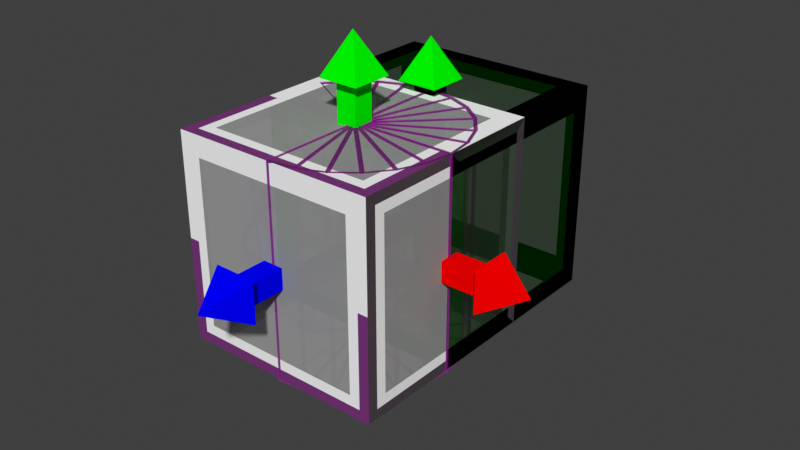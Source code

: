 # Source: shaders.blend  (saved by Blender 2.82.7; exported with 4.5.12 LTS)
import bpy
from mathutils import Matrix  # noqa: F401  (used for matrix-valued properties, if any)

bpy.ops.wm.read_factory_settings(use_empty=True)
scene = bpy.context.scene
scene.name = 'Scene'

# ---- collections
col_collection = bpy.data.collections.new('Collection'); scene.collection.children.link(col_collection)

# ---- materials (node trees are filled in below, after node groups)
mat_exit_solid = bpy.data.materials.new('Exit Solid')
mat_exit_solid.use_transparent_shadow = False
mat_exit_translucent = bpy.data.materials.new('Exit Translucent')
mat_exit_translucent.surface_render_method = 'BLENDED'
mat_exit_translucent.blend_method = 'BLEND'
mat_exit_translucent.use_transparent_shadow = False
mat_entrance_solid = bpy.data.materials.new('Entrance Solid')
mat_entrance_solid.use_transparent_shadow = False
mat_entrance_translucent = bpy.data.materials.new('Entrance Translucent')
mat_entrance_translucent.surface_render_method = 'BLENDED'
mat_entrance_translucent.blend_method = 'BLEND'
mat_entrance_translucent.use_transparent_shadow = False
mat_volume_translucent = bpy.data.materials.new('Volume Translucent')
mat_volume_translucent.surface_render_method = 'BLENDED'
mat_volume_translucent.blend_method = 'BLEND'
mat_volume_translucent.use_transparent_shadow = False
mat_actor_solid = bpy.data.materials.new('Actor Solid')
mat_actor_solid.use_transparent_shadow = False
mat_actor_translucent = bpy.data.materials.new('Actor Translucent')
mat_actor_translucent.surface_render_method = 'BLENDED'
mat_actor_translucent.blend_method = 'BLEND'
mat_actor_translucent.use_transparent_shadow = False
mat_actor_x = bpy.data.materials.new('Actor X')
mat_actor_x.use_transparent_shadow = False
mat_actor_y = bpy.data.materials.new('Actor Y')
mat_actor_y.use_transparent_shadow = False
mat_actor_z = bpy.data.materials.new('Actor Z')
mat_actor_z.use_transparent_shadow = False

# ---- material node trees
mat_exit_solid.use_nodes = True; mat_exit_solid.node_tree.nodes.clear()
_N = mat_exit_solid.node_tree.nodes; _L = mat_exit_solid.node_tree.links
n0 = _N.new('ShaderNodeOutputMaterial'); n0.name = 'Material Output'; n0.location = (439, 300)
n1 = _N.new('ShaderNodeBsdfPrincipled'); n1.name = 'Principled BSDF'; n1.location = (149, 300)
n1.distribution = 'GGX'
n1.subsurface_method = 'BURLEY'
n1.inputs[0].default_value = (1.0, 0.0, 0.0, 1.0)
n1.inputs[3].default_value = 1.45
n1.inputs[13].default_value = 0.0
n1.inputs[27].default_value = (0.0, 0.0, 0.0, 1.0)
n1.inputs[28].default_value = 1.0
_L.new(n1.outputs[0], n0.inputs[0])
n0.is_active_output = True
mat_exit_translucent.use_nodes = True; mat_exit_translucent.node_tree.nodes.clear()
_N = mat_exit_translucent.node_tree.nodes; _L = mat_exit_translucent.node_tree.links
n0 = _N.new('ShaderNodeOutputMaterial'); n0.name = 'Material Output'; n0.location = (439, 300)
n1 = _N.new('ShaderNodeBsdfPrincipled'); n1.name = 'Principled BSDF'; n1.location = (149, 300)
n1.distribution = 'GGX'
n1.subsurface_method = 'BURLEY'
n1.inputs[0].default_value = (0.2159, 0.0, 0.0, 1.0)
n1.inputs[3].default_value = 1.45
n1.inputs[4].default_value = 0.3
n1.inputs[13].default_value = 0.0
n1.inputs[27].default_value = (0.0, 0.0, 0.0, 1.0)
n1.inputs[28].default_value = 1.0
_L.new(n1.outputs[0], n0.inputs[0])
n0.is_active_output = True
mat_entrance_solid.use_nodes = True; mat_entrance_solid.node_tree.nodes.clear()
_N = mat_entrance_solid.node_tree.nodes; _L = mat_entrance_solid.node_tree.links
n0 = _N.new('ShaderNodeOutputMaterial'); n0.name = 'Material Output'; n0.location = (439, 300)
n1 = _N.new('ShaderNodeBsdfPrincipled'); n1.name = 'Principled BSDF'; n1.location = (149, 300)
n1.distribution = 'GGX'
n1.subsurface_method = 'BURLEY'
n1.inputs[0].default_value = (0.0, 1.0, 0.0, 1.0)
n1.inputs[3].default_value = 1.45
n1.inputs[13].default_value = 0.0
n1.inputs[27].default_value = (0.0, 0.0, 0.0, 1.0)
n1.inputs[28].default_value = 1.0
_L.new(n1.outputs[0], n0.inputs[0])
n0.is_active_output = True
mat_entrance_translucent.use_nodes = True; mat_entrance_translucent.node_tree.nodes.clear()
_N = mat_entrance_translucent.node_tree.nodes; _L = mat_entrance_translucent.node_tree.links
n0 = _N.new('ShaderNodeOutputMaterial'); n0.name = 'Material Output'; n0.location = (439, 300)
n1 = _N.new('ShaderNodeBsdfPrincipled'); n1.name = 'Principled BSDF'; n1.location = (149, 300)
n1.distribution = 'GGX'
n1.subsurface_method = 'BURLEY'
n1.inputs[0].default_value = (0.0, 1.0, 0.0, 1.0)
n1.inputs[3].default_value = 1.45
n1.inputs[4].default_value = 0.3
n1.inputs[13].default_value = 0.0
n1.inputs[27].default_value = (0.0, 0.0, 0.0, 1.0)
n1.inputs[28].default_value = 1.0
_L.new(n1.outputs[0], n0.inputs[0])
n0.is_active_output = True
mat_volume_translucent.use_nodes = True; mat_volume_translucent.node_tree.nodes.clear()
_N = mat_volume_translucent.node_tree.nodes; _L = mat_volume_translucent.node_tree.links
n0 = _N.new('ShaderNodeOutputMaterial'); n0.name = 'Material Output'; n0.location = (439, 300)
n1 = _N.new('ShaderNodeBsdfPrincipled'); n1.name = 'Principled BSDF'; n1.location = (149, 300)
n1.distribution = 'GGX'
n1.subsurface_method = 'BURLEY'
n1.inputs[0].default_value = (0.5271, 0.0, 0.5271, 1.0)
n1.inputs[3].default_value = 1.45
n1.inputs[4].default_value = 0.3
n1.inputs[13].default_value = 0.0
n1.inputs[27].default_value = (0.0, 0.0, 0.0, 1.0)
n1.inputs[28].default_value = 1.0
_L.new(n1.outputs[0], n0.inputs[0])
n0.is_active_output = True
mat_actor_solid.use_nodes = True; mat_actor_solid.node_tree.nodes.clear()
_N = mat_actor_solid.node_tree.nodes; _L = mat_actor_solid.node_tree.links
n0 = _N.new('ShaderNodeOutputMaterial'); n0.name = 'Material Output'; n0.location = (439, 300)
n1 = _N.new('ShaderNodeBsdfPrincipled'); n1.name = 'Principled BSDF'; n1.location = (149, 300)
n1.distribution = 'GGX'
n1.subsurface_method = 'BURLEY'
n1.inputs[0].default_value = (1.0, 1.0, 1.0, 1.0)
n1.inputs[3].default_value = 1.45
n1.inputs[13].default_value = 0.0
n1.inputs[27].default_value = (0.0, 0.0, 0.0, 1.0)
n1.inputs[28].default_value = 1.0
_L.new(n1.outputs[0], n0.inputs[0])
n0.is_active_output = True
mat_actor_translucent.use_nodes = True; mat_actor_translucent.node_tree.nodes.clear()
_N = mat_actor_translucent.node_tree.nodes; _L = mat_actor_translucent.node_tree.links
n0 = _N.new('ShaderNodeOutputMaterial'); n0.name = 'Material Output'; n0.location = (439, 300)
n1 = _N.new('ShaderNodeBsdfPrincipled'); n1.name = 'Principled BSDF'; n1.location = (149, 300)
n1.distribution = 'GGX'
n1.subsurface_method = 'BURLEY'
n1.inputs[0].default_value = (1.0, 1.0, 1.0, 1.0)
n1.inputs[3].default_value = 1.45
n1.inputs[4].default_value = 0.3
n1.inputs[13].default_value = 0.0
n1.inputs[27].default_value = (0.0, 0.0, 0.0, 1.0)
n1.inputs[28].default_value = 1.0
_L.new(n1.outputs[0], n0.inputs[0])
n0.is_active_output = True
mat_actor_x.use_nodes = True; mat_actor_x.node_tree.nodes.clear()
_N = mat_actor_x.node_tree.nodes; _L = mat_actor_x.node_tree.links
n0 = _N.new('ShaderNodeOutputMaterial'); n0.name = 'Material Output'; n0.location = (439, 300)
n1 = _N.new('ShaderNodeBsdfPrincipled'); n1.name = 'Principled BSDF'; n1.location = (149, 300)
n1.distribution = 'GGX'
n1.subsurface_method = 'BURLEY'
n1.inputs[0].default_value = (1.0, 0.0, 0.0, 1.0)
n1.inputs[3].default_value = 1.45
n1.inputs[13].default_value = 0.0
n1.inputs[27].default_value = (0.0, 0.0, 0.0, 1.0)
n1.inputs[28].default_value = 1.0
_L.new(n1.outputs[0], n0.inputs[0])
n0.is_active_output = True
mat_actor_y.use_nodes = True; mat_actor_y.node_tree.nodes.clear()
_N = mat_actor_y.node_tree.nodes; _L = mat_actor_y.node_tree.links
n0 = _N.new('ShaderNodeOutputMaterial'); n0.name = 'Material Output'; n0.location = (439, 300)
n1 = _N.new('ShaderNodeBsdfPrincipled'); n1.name = 'Principled BSDF'; n1.location = (149, 300)
n1.distribution = 'GGX'
n1.subsurface_method = 'BURLEY'
n1.inputs[0].default_value = (0.0, 1.0, 0.0, 1.0)
n1.inputs[3].default_value = 1.45
n1.inputs[13].default_value = 0.0
n1.inputs[27].default_value = (0.0, 0.0, 0.0, 1.0)
n1.inputs[28].default_value = 1.0
_L.new(n1.outputs[0], n0.inputs[0])
n0.is_active_output = True
mat_actor_z.use_nodes = True; mat_actor_z.node_tree.nodes.clear()
_N = mat_actor_z.node_tree.nodes; _L = mat_actor_z.node_tree.links
n0 = _N.new('ShaderNodeOutputMaterial'); n0.name = 'Material Output'; n0.location = (439, 300)
n1 = _N.new('ShaderNodeBsdfPrincipled'); n1.name = 'Principled BSDF'; n1.location = (149, 300)
n1.distribution = 'GGX'
n1.subsurface_method = 'BURLEY'
n1.inputs[0].default_value = (0.0, 0.0, 1.0, 1.0)
n1.inputs[3].default_value = 1.45
n1.inputs[13].default_value = 0.0
n1.inputs[27].default_value = (0.0, 0.0, 0.0, 1.0)
n1.inputs[28].default_value = 1.0
_L.new(n1.outputs[0], n0.inputs[0])
n0.is_active_output = True

# ---- world
world_world = bpy.data.worlds.new('World'); scene.world = world_world
world_world.use_nodes = True; world_world.node_tree.nodes.clear()
_N = world_world.node_tree.nodes; _L = world_world.node_tree.links
n0 = _N.new('ShaderNodeOutputWorld'); n0.name = 'World Output'; n0.location = (300, 300)
n1 = _N.new('ShaderNodeBackground'); n1.name = 'Background'; n1.location = (10, 300)
n1.inputs[0].default_value = (0.05088, 0.05088, 0.05088, 1.0)
_L.new(n1.outputs[0], n0.inputs[0])
n0.is_active_output = True
world_world.color = (0.05088, 0.05088, 0.05088)
world_world.use_sun_shadow = False
world_world.sun_shadow_jitter_overblur = 0.0

# ---- meshes
me_exit = bpy.data.meshes.new('Exit')
me_exit.from_pydata([(-0.5, 2.186e-08, 0.5), (-0.5, 1.0, 0.5), (-0.5, -2.186e-08, -0.5), (-0.5, 1.0, -0.5), (0.5, 2.186e-08, 0.5), (0.5, 1.0, 0.5), (0.5, -2.186e-08, -0.5), (0.5, 1.0, -0.5), (-0.05, 0.45, 0.55), (-0.05, 0.55, 0.55), (-0.05, 0.45, -0.55), (-0.05, 0.55, -0.55), (0.05, 0.45, 0.55), (0.05, 0.55, 0.55), (0.05, 0.45, -0.55), (0.05, 0.55, -0.55), (-0.1, 0.4, -0.55), (-0.1, 0.6, -0.55), (0.1, 0.4, -0.55), (0.1, 0.6, -0.55), (0.0, 0.5, -0.75), (-0.5, 0.1, 0.4), (-0.5, 0.9, 0.4), (-0.5, 0.9, -0.4), (-0.5, 0.1, -0.4), (-0.4, 0.1, -0.5), (-0.4, 0.9, -0.5), (0.4, 0.9, -0.5), (0.4, 0.1, -0.5), (0.5, 0.1, -0.4), (0.5, 0.9, -0.4), (0.5, 0.9, 0.4), (0.5, 0.1, 0.4), (0.4, 0.1, 0.5), (0.4, 0.9, 0.5), (-0.4, 0.9, 0.5), (-0.4, 0.1, 0.5), (-0.4, -1.748e-08, -0.4), (0.4, -1.748e-08, -0.4), (0.4, 1.748e-08, 0.4), (-0.4, 1.748e-08, 0.4), (0.4, 1.0, -0.4), (-0.4, 1.0, -0.4), (-0.4, 1.0, 0.4), (0.4, 1.0, 0.4)], [], [(21, 22, 23, 24), (25, 26, 27, 28), (29, 30, 31, 32), (33, 34, 35, 36), (37, 38, 39, 40), (41, 42, 43, 44), (8, 9, 11, 10), (10, 11, 15, 14), (14, 15, 13, 12), (12, 13, 9, 8), (10, 14, 12, 8), (15, 11, 9, 13), (16, 18, 19, 17), (16, 17, 20), (19, 18, 20), (18, 16, 20), (17, 19, 20), (0, 1, 22, 21), (1, 3, 23, 22), (3, 2, 24, 23), (2, 0, 21, 24), (2, 3, 26, 25), (3, 7, 27, 26), (7, 6, 28, 27), (6, 2, 25, 28), (6, 7, 30, 29), (7, 5, 31, 30), (5, 4, 32, 31), (4, 6, 29, 32), (4, 5, 34, 33), (5, 1, 35, 34), (1, 0, 36, 35), (0, 4, 33, 36), (2, 6, 38, 37), (6, 4, 39, 38), (4, 0, 40, 39), (0, 2, 37, 40), (7, 3, 42, 41), (3, 1, 43, 42), (1, 5, 44, 43), (5, 7, 41, 44)])
me_exit.polygons.foreach_set('material_index', [1, 1, 1, 1, 1, 1, 0, 0, 0, 0, 0, 0, 0, 0, 0, 0, 0, 0, 0, 0, 0, 0, 0, 0, 0, 0, 0, 0, 0, 0, 0, 0, 0, 0, 0, 0, 0, 0, 0, 0, 0])
_uv = me_exit.uv_layers.new(name='UVMap')
_uv.uv.foreach_set('vector', [0.1, 0.1, 0.9, 0.1, 0.9, 0.9, 0.1, 0.9, 0.1, 0.1, 0.9, 0.1, 0.9, 0.9, 0.1, 0.9, 0.1, 0.1, 0.9, 0.1, 0.9, 0.9, 0.1, 0.9, 0.1, 0.1, 0.9, 0.1, 0.9, 0.9, 0.1, 0.9, 0.1, 0.1, 0.9, 0.1, 0.9, 0.9, 0.1, 0.9, 0.1, 0.1, 0.9, 0.1, 0.9, 0.9, 0.1, 0.9, 0.0, 0.0, 0.0, 0.0, 0.0, 0.0, 0.0, 0.0, 0.0, 0.0, 0.0, 0.0, 0.0, 0.0, 0.0, 0.0, 0.0, 0.0, 0.0, 0.0, 0.0, 0.0, 0.0, 0.0, 0.0, 0.0, 0.0, 0.0, 0.0, 0.0, 0.0, 0.0, 0.0, 0.0, 0.0, 0.0, 0.0, 0.0, 0.0, 0.0, 0.0, 0.0, 0.0, 0.0, 0.0, 0.0, 0.0, 0.0, 0.0, 0.0, 0.0, 0.0, 0.0, 0.0, 0.0, 0.0, 0.0, 0.0, 0.0, 0.0, 0.0, 0.0, 0.0, 0.0, 0.0, 0.0, 0.0, 0.0, 0.0, 0.0, 0.0, 0.0, 0.0, 0.0, 0.0, 0.0, 0.0, 0.0, 0.0, 0.0, 0.0, 0.0, 1.0, 0.0, 0.9, 0.1, 0.1, 0.1, 1.0, 0.0, 1.0, 1.0, 0.9, 0.9, 0.9, 0.1, 1.0, 1.0, 0.0, 1.0, 0.1, 0.9, 0.9, 0.9, 0.0, 1.0, 0.0, 0.0, 0.1, 0.1, 0.1, 0.9, 0.0, 0.0, 1.0, 0.0, 0.9, 0.1, 0.1, 0.1, 1.0, 0.0, 1.0, 1.0, 0.9, 0.9, 0.9, 0.1, 1.0, 1.0, 0.0, 1.0, 0.1, 0.9, 0.9, 0.9, 0.0, 1.0, 0.0, 0.0, 0.1, 0.1, 0.1, 0.9, 0.0, 0.0, 1.0, 0.0, 0.9, 0.1, 0.1, 0.1, 1.0, 0.0, 1.0, 1.0, 0.9, 0.9, 0.9, 0.1, 1.0, 1.0, 0.0, 1.0, 0.1, 0.9, 0.9, 0.9, 0.0, 1.0, 0.0, 0.0, 0.1, 0.1, 0.1, 0.9, 0.0, 0.0, 1.0, 0.0, 0.9, 0.1, 0.1, 0.1, 1.0, 0.0, 1.0, 1.0, 0.9, 0.9, 0.9, 0.1, 1.0, 1.0, 0.0, 1.0, 0.1, 0.9, 0.9, 0.9, 0.0, 1.0, 0.0, 0.0, 0.1, 0.1, 0.1, 0.9, 0.0, 0.0, 1.0, 0.0, 0.9, 0.1, 0.1, 0.1, 1.0, 0.0, 1.0, 1.0, 0.9, 0.9, 0.9, 0.1, 1.0, 1.0, 0.0, 1.0, 0.1, 0.9, 0.9, 0.9, 0.0, 1.0, 0.0, 0.0, 0.1, 0.1, 0.1, 0.9, 0.0, 0.0, 1.0, 0.0, 0.9, 0.1, 0.1, 0.1, 1.0, 0.0, 1.0, 1.0, 0.9, 0.9, 0.9, 0.1, 1.0, 1.0, 0.0, 1.0, 0.1, 0.9, 0.9, 0.9, 0.0, 1.0, 0.0, 0.0, 0.1, 0.1, 0.1, 0.9])
me_exit.materials.append(mat_exit_solid)
me_exit.materials.append(mat_exit_translucent)
me_exit.use_remesh_fix_poles = True
me_exit.use_remesh_preserve_attributes = False
me_exit.use_mirror_vertex_groups = False
me_exit.update()
me_entrance = bpy.data.meshes.new('Entrance')
me_entrance.from_pydata([(-0.5, 2.186e-08, 0.5), (-0.5, 1.0, 0.5), (-0.5, -2.186e-08, -0.5), (-0.5, 1.0, -0.5), (0.5, 2.186e-08, 0.5), (0.5, 1.0, 0.5), (0.5, -2.186e-08, -0.5), (0.5, 1.0, -0.5), (-0.05, 0.55, -0.55), (-0.05, 0.45, -0.55), (-0.05, 0.55, 0.55), (-0.05, 0.45, 0.55), (0.05, 0.55, -0.55), (0.05, 0.45, -0.55), (0.05, 0.55, 0.55), (0.05, 0.45, 0.55), (-0.1, 0.6, 0.55), (-0.1, 0.4, 0.55), (0.1, 0.6, 0.55), (0.1, 0.4, 0.55), (0.0, 0.5, 0.75), (-0.5, 0.1, 0.4), (-0.5, 0.9, 0.4), (-0.5, 0.9, -0.4), (-0.5, 0.1, -0.4), (-0.4, 0.1, -0.5), (-0.4, 0.9, -0.5), (0.4, 0.9, -0.5), (0.4, 0.1, -0.5), (0.5, 0.1, -0.4), (0.5, 0.9, -0.4), (0.5, 0.9, 0.4), (0.5, 0.1, 0.4), (0.4, 0.1, 0.5), (0.4, 0.9, 0.5), (-0.4, 0.9, 0.5), (-0.4, 0.1, 0.5), (-0.4, -1.748e-08, -0.4), (0.4, -1.748e-08, -0.4), (0.4, 1.748e-08, 0.4), (-0.4, 1.748e-08, 0.4), (0.4, 1.0, -0.4), (-0.4, 1.0, -0.4), (-0.4, 1.0, 0.4), (0.4, 1.0, 0.4)], [], [(21, 22, 23, 24), (25, 26, 27, 28), (29, 30, 31, 32), (33, 34, 35, 36), (37, 38, 39, 40), (41, 42, 43, 44), (8, 9, 11, 10), (10, 11, 15, 14), (14, 15, 13, 12), (12, 13, 9, 8), (10, 14, 12, 8), (15, 11, 9, 13), (16, 18, 19, 17), (16, 17, 20), (19, 18, 20), (18, 16, 20), (17, 19, 20), (0, 1, 22, 21), (1, 3, 23, 22), (3, 2, 24, 23), (2, 0, 21, 24), (2, 3, 26, 25), (3, 7, 27, 26), (7, 6, 28, 27), (6, 2, 25, 28), (6, 7, 30, 29), (7, 5, 31, 30), (5, 4, 32, 31), (4, 6, 29, 32), (4, 5, 34, 33), (5, 1, 35, 34), (1, 0, 36, 35), (0, 4, 33, 36), (2, 6, 38, 37), (6, 4, 39, 38), (4, 0, 40, 39), (0, 2, 37, 40), (7, 3, 42, 41), (3, 1, 43, 42), (1, 5, 44, 43), (5, 7, 41, 44)])
me_entrance.polygons.foreach_set('material_index', [1, 1, 1, 1, 1, 1, 0, 0, 0, 0, 0, 0, 0, 0, 0, 0, 0, 0, 0, 0, 0, 0, 0, 0, 0, 0, 0, 0, 0, 0, 0, 0, 0, 0, 0, 0, 0, 0, 0, 0, 0])
_uv = me_entrance.uv_layers.new(name='UVMap')
_uv.uv.foreach_set('vector', [0.1, 0.1, 0.9, 0.1, 0.9, 0.9, 0.1, 0.9, 0.1, 0.1, 0.9, 0.1, 0.9, 0.9, 0.1, 0.9, 0.1, 0.1, 0.9, 0.1, 0.9, 0.9, 0.1, 0.9, 0.1, 0.1, 0.9, 0.1, 0.9, 0.9, 0.1, 0.9, 0.1, 0.1, 0.9, 0.1, 0.9, 0.9, 0.1, 0.9, 0.1, 0.1, 0.9, 0.1, 0.9, 0.9, 0.1, 0.9, 0.0, 0.0, 0.0, 0.0, 0.0, 0.0, 0.0, 0.0, 0.0, 0.0, 0.0, 0.0, 0.0, 0.0, 0.0, 0.0, 0.0, 0.0, 0.0, 0.0, 0.0, 0.0, 0.0, 0.0, 0.0, 0.0, 0.0, 0.0, 0.0, 0.0, 0.0, 0.0, 0.0, 0.0, 0.0, 0.0, 0.0, 0.0, 0.0, 0.0, 0.0, 0.0, 0.0, 0.0, 0.0, 0.0, 0.0, 0.0, 0.0, 0.0, 0.0, 0.0, 0.0, 0.0, 0.0, 0.0, 0.0, 0.0, 0.0, 0.0, 0.0, 0.0, 0.0, 0.0, 0.0, 0.0, 0.0, 0.0, 0.0, 0.0, 0.0, 0.0, 0.0, 0.0, 0.0, 0.0, 0.0, 0.0, 0.0, 0.0, 0.0, 0.0, 1.0, 0.0, 0.9, 0.1, 0.1, 0.1, 1.0, 0.0, 1.0, 1.0, 0.9, 0.9, 0.9, 0.1, 1.0, 1.0, 0.0, 1.0, 0.1, 0.9, 0.9, 0.9, 0.0, 1.0, 0.0, 0.0, 0.1, 0.1, 0.1, 0.9, 0.0, 0.0, 1.0, 0.0, 0.9, 0.1, 0.1, 0.1, 1.0, 0.0, 1.0, 1.0, 0.9, 0.9, 0.9, 0.1, 1.0, 1.0, 0.0, 1.0, 0.1, 0.9, 0.9, 0.9, 0.0, 1.0, 0.0, 0.0, 0.1, 0.1, 0.1, 0.9, 0.0, 0.0, 1.0, 0.0, 0.9, 0.1, 0.1, 0.1, 1.0, 0.0, 1.0, 1.0, 0.9, 0.9, 0.9, 0.1, 1.0, 1.0, 0.0, 1.0, 0.1, 0.9, 0.9, 0.9, 0.0, 1.0, 0.0, 0.0, 0.1, 0.1, 0.1, 0.9, 0.0, 0.0, 1.0, 0.0, 0.9, 0.1, 0.1, 0.1, 1.0, 0.0, 1.0, 1.0, 0.9, 0.9, 0.9, 0.1, 1.0, 1.0, 0.0, 1.0, 0.1, 0.9, 0.9, 0.9, 0.0, 1.0, 0.0, 0.0, 0.1, 0.1, 0.1, 0.9, 0.0, 0.0, 1.0, 0.0, 0.9, 0.1, 0.1, 0.1, 1.0, 0.0, 1.0, 1.0, 0.9, 0.9, 0.9, 0.1, 1.0, 1.0, 0.0, 1.0, 0.1, 0.9, 0.9, 0.9, 0.0, 1.0, 0.0, 0.0, 0.1, 0.1, 0.1, 0.9, 0.0, 0.0, 1.0, 0.0, 0.9, 0.1, 0.1, 0.1, 1.0, 0.0, 1.0, 1.0, 0.9, 0.9, 0.9, 0.1, 1.0, 1.0, 0.0, 1.0, 0.1, 0.9, 0.9, 0.9, 0.0, 1.0, 0.0, 0.0, 0.1, 0.1, 0.1, 0.9])
me_entrance.materials.append(mat_entrance_solid)
me_entrance.materials.append(mat_entrance_translucent)
me_entrance.use_remesh_fix_poles = True
me_entrance.use_remesh_preserve_attributes = False
me_entrance.use_mirror_vertex_groups = False
me_entrance.update()
me_volume_cuboid = bpy.data.meshes.new('Volume CUBOID')
me_volume_cuboid.from_pydata([(-0.5, -0.5, 0.5), (-0.5, 0.5, 0.5), (-0.5, -0.5, -0.5), (-0.5, 0.5, -0.5), (0.5, -0.5, 0.5), (0.5, 0.5, 0.5), (0.5, -0.5, -0.5), (0.5, 0.5, -0.5), (-0.5, -0.45, 0.45), (-0.5, 0.45, 0.45), (-0.5, 0.45, -0.45), (-0.5, -0.45, -0.45), (-0.45, 0.45, -0.5), (0.45, 0.45, -0.5), (0.45, -0.45, -0.5), (-0.45, -0.45, -0.5), (0.5, 0.45, 0.45), (0.5, -0.45, 0.45), (0.5, -0.45, -0.45), (0.5, 0.45, -0.45), (0.45, -0.5, -0.45), (0.45, -0.5, 0.45), (-0.45, -0.5, 0.45), (-0.45, -0.5, -0.45), (0.45, 0.5, 0.45), (0.45, 0.5, -0.45), (-0.45, 0.5, -0.45), (-0.45, 0.5, 0.45), (-0.45, -0.45, 0.5), (0.45, -0.45, 0.5), (0.45, 0.45, 0.5), (-0.45, 0.45, 0.5)], [], [(0, 1, 9, 8), (1, 3, 10, 9), (3, 2, 11, 10), (2, 0, 8, 11), (3, 7, 13, 12), (7, 6, 14, 13), (6, 2, 15, 14), (2, 3, 12, 15), (5, 4, 17, 16), (4, 6, 18, 17), (6, 7, 19, 18), (7, 5, 16, 19), (6, 4, 21, 20), (4, 0, 22, 21), (0, 2, 23, 22), (2, 6, 20, 23), (5, 7, 25, 24), (7, 3, 26, 25), (3, 1, 27, 26), (1, 5, 24, 27), (0, 4, 29, 28), (4, 5, 30, 29), (5, 1, 31, 30), (1, 0, 28, 31)])
_uv = me_volume_cuboid.uv_layers.new(name='UVMap')
_uv.uv.foreach_set('vector', [0.0, 0.0, 1.0, 0.0, 0.95, 0.05, 0.05, 0.05, 1.0, 0.0, 1.0, 1.0, 0.95, 0.95, 0.95, 0.05, 1.0, 1.0, 0.0, 1.0, 0.05, 0.95, 0.95, 0.95, 0.0, 1.0, 0.0, 0.0, 0.05, 0.05, 0.05, 0.95, 1.0, 0.0, 1.0, 1.0, 0.95, 0.95, 0.95, 0.05, 1.0, 1.0, 0.0, 1.0, 0.05, 0.95, 0.95, 0.95, 0.0, 1.0, 0.0, 0.0, 0.05, 0.05, 0.05, 0.95, 0.0, 0.0, 1.0, 0.0, 0.95, 0.05, 0.05, 0.05, 1.0, 1.0, 0.0, 1.0, 0.05, 0.95, 0.95, 0.95, 0.0, 1.0, 0.0, 0.0, 0.05, 0.05, 0.05, 0.95, 0.0, 0.0, 1.0, 0.0, 0.95, 0.05, 0.05, 0.05, 1.0, 0.0, 1.0, 1.0, 0.95, 0.95, 0.95, 0.05, 1.0, 0.0, 1.0, 1.0, 0.95, 0.95, 0.95, 0.05, 1.0, 1.0, 0.0, 1.0, 0.05, 0.95, 0.95, 0.95, 0.0, 1.0, 0.0, 0.0, 0.05, 0.05, 0.05, 0.95, 0.0, 0.0, 1.0, 0.0, 0.95, 0.05, 0.05, 0.05, 0.0, 1.0, 0.0, 0.0, 0.05, 0.05, 0.05, 0.95, 0.0, 0.0, 1.0, 0.0, 0.95, 0.05, 0.05, 0.05, 1.0, 0.0, 1.0, 1.0, 0.95, 0.95, 0.95, 0.05, 1.0, 1.0, 0.0, 1.0, 0.05, 0.95, 0.95, 0.95, 0.0, 1.0, 0.0, 0.0, 0.05, 0.05, 0.05, 0.95, 0.0, 0.0, 1.0, 0.0, 0.95, 0.05, 0.05, 0.05, 1.0, 0.0, 1.0, 1.0, 0.95, 0.95, 0.95, 0.05, 1.0, 1.0, 0.0, 1.0, 0.05, 0.95, 0.95, 0.95])
me_volume_cuboid.materials.append(mat_volume_translucent)
me_volume_cuboid.use_remesh_fix_poles = True
me_volume_cuboid.use_remesh_preserve_attributes = False
me_volume_cuboid.use_mirror_vertex_groups = False
me_volume_cuboid.update()
me_volume_sphere = bpy.data.meshes.new('Volume SPHERE')
me_volume_sphere.from_pydata([(0.0, 0.0, -0.5), (0.3618, -0.2629, -0.2236), (-0.1382, -0.4253, -0.2236), (-0.4472, 0.0, -0.2236), (-0.1382, 0.4253, -0.2236), (0.3618, 0.2629, -0.2236), (0.1382, -0.4253, 0.2236), (-0.3618, -0.2629, 0.2236), (-0.3618, 0.2629, 0.2236), (0.1382, 0.4253, 0.2236), (0.4472, 0.0, 0.2236), (0.0, 0.0, 0.5), (-0.08123, -0.25, -0.4253), (0.2127, -0.1545, -0.4253), (0.1314, -0.4045, -0.2629), (0.4253, 0.0, -0.2629), (0.2127, 0.1545, -0.4253), (-0.2629, 0.0, -0.4253), (-0.3441, -0.25, -0.2629), (-0.08123, 0.25, -0.4253), (-0.3441, 0.25, -0.2629), (0.1314, 0.4045, -0.2629), (0.4755, -0.1545, 0.0), (0.4755, 0.1545, 0.0), (0.0, -0.5, 0.0), (0.2939, -0.4045, 0.0), (-0.4755, -0.1545, 0.0), (-0.2939, -0.4045, 0.0), (-0.2939, 0.4045, 0.0), (-0.4755, 0.1545, 0.0), (0.2939, 0.4045, 0.0), (0.0, 0.5, 0.0), (0.3441, -0.25, 0.2629), (-0.1314, -0.4045, 0.2629), (-0.4253, 0.0, 0.2629), (-0.1314, 0.4045, 0.2629), (0.3441, 0.25, 0.2629), (0.08123, -0.25, 0.4253), (0.2629, 0.0, 0.4253), (-0.2127, -0.1545, 0.4253), (-0.2127, 0.1545, 0.4253), (0.08123, 0.25, 0.4253), (0.01031, -0.03174, -0.4883), (0.1707, -0.1483, -0.432), (-0.05096, -0.2203, -0.432), (0.3551, -0.2337, -0.2425), (0.2426, -0.152, -0.3947), (0.403, -0.03545, -0.2721), (-0.027, -0.01962, -0.4883), (-0.08827, -0.2082, -0.432), (-0.2253, -0.01962, -0.432), (-0.027, 0.01962, -0.4883), (-0.2253, 0.01962, -0.432), (-0.08827, 0.2082, -0.432), (0.01031, 0.03174, -0.4883), (-0.05096, 0.2203, -0.432), (0.1707, 0.1483, -0.432), (0.3757, -0.2337, -0.2091), (0.4236, -0.03545, -0.2388), (0.4615, -0.152, -0.04047), (-0.1062, -0.4296, -0.2091), (0.0972, -0.4138, -0.2388), (-0.001949, -0.4859, -0.04047), (-0.4413, -0.03174, -0.2091), (-0.3636, -0.2203, -0.2388), (-0.4627, -0.1483, -0.04047), (-0.1666, 0.4099, -0.2091), (-0.3219, 0.2777, -0.2388), (-0.284, 0.3942, -0.04047), (0.3384, 0.2851, -0.2091), (0.1646, 0.3919, -0.2388), (0.2872, 0.3919, -0.04047), (0.3654, -0.2655, -0.1885), (0.4512, -0.1837, -0.01984), (0.3142, -0.3723, -0.01984), (-0.1396, -0.4296, -0.1885), (-0.03532, -0.4859, -0.01984), (-0.257, -0.4138, -0.01984), (-0.4517, 0.0, -0.1885), (-0.473, -0.1165, -0.01984), (-0.473, 0.1165, -0.01984), (-0.1396, 0.4296, -0.1885), (-0.257, 0.4138, -0.01984), (-0.03532, 0.4859, -0.01984), (0.3654, 0.2655, -0.1885), (0.3142, 0.3723, -0.01984), (0.4512, 0.1837, -0.01984), (0.1499, -0.3978, 0.2425), (0.3052, -0.2656, 0.2721), (0.1069, -0.2656, 0.3947), (-0.332, -0.2655, 0.2425), (-0.1582, -0.3723, 0.2721), (-0.2195, -0.1837, 0.3947), (-0.3551, 0.2337, 0.2425), (-0.403, 0.03545, 0.2721), (-0.2426, 0.152, 0.3947), (0.1126, 0.4099, 0.2425), (-0.09082, 0.3942, 0.2721), (0.0696, 0.2777, 0.3947), (0.4247, 0.01962, 0.2425), (0.3469, 0.2082, 0.2721), (0.2856, 0.01962, 0.3947), (0.2253, 0.01962, 0.432), (0.08827, 0.2082, 0.432), (0.027, 0.01962, 0.4883), (0.2554, 0.03737, 0.4132), (0.3184, 0.2313, 0.2872), (0.1144, 0.2313, 0.4132), (0.3052, 0.2656, 0.2721), (0.1499, 0.3978, 0.2425), (0.1069, 0.2656, 0.3947), (0.05096, 0.2203, 0.432), (-0.1707, 0.1483, 0.432), (-0.01031, 0.03174, 0.4883), (0.04337, 0.2544, 0.4132), (-0.1216, 0.3743, 0.2872), (-0.1846, 0.1803, 0.4132), (-0.1582, 0.3723, 0.2721), (-0.332, 0.2655, 0.2425), (-0.2195, 0.1837, 0.3947), (-0.1938, 0.1165, 0.432), (-0.1938, -0.1165, 0.432), (-0.03337, 0.0, 0.4883), (-0.2286, 0.1199, 0.4132), (-0.3935, 0.0, 0.2872), (-0.2286, -0.1199, 0.4132), (-0.403, -0.03545, 0.2721), (-0.3551, -0.2337, 0.2425), (-0.2426, -0.152, 0.3947), (-0.1707, -0.1483, 0.432), (0.05096, -0.2203, 0.432), (-0.01031, -0.03174, 0.4883), (-0.1846, -0.1803, 0.4132), (-0.1216, -0.3743, 0.2872), (0.04337, -0.2544, 0.4132), (-0.09082, -0.3942, 0.2721), (0.1126, -0.4099, 0.2425), (0.0696, -0.2777, 0.3947), (0.08827, -0.2082, 0.432), (0.2253, -0.01962, 0.432), (0.027, -0.01962, 0.4883), (0.1144, -0.2313, 0.4132), (0.3184, -0.2313, 0.2872), (0.2554, -0.03737, 0.4132), (0.3469, -0.2082, 0.2721), (0.4247, -0.01962, 0.2425), (0.2856, -0.01962, 0.3947), (0.4627, 0.1483, 0.04047), (0.3636, 0.2203, 0.2388), (0.4413, 0.03174, 0.2091), (0.4521, 0.1803, 0.01964), (0.3112, 0.3743, 0.01964), (0.3502, 0.2544, 0.2236), (0.284, 0.3942, 0.04047), (0.1666, 0.4099, 0.2091), (0.3219, 0.2777, 0.2388), (0.001949, 0.4859, 0.04047), (-0.0972, 0.4138, 0.2388), (0.1062, 0.4296, 0.2091), (-0.03179, 0.4857, 0.01964), (-0.2598, 0.4116, 0.01964), (-0.1338, 0.4116, 0.2236), (-0.2872, 0.3919, 0.04047), (-0.3384, 0.2851, 0.2091), (-0.1646, 0.3919, 0.2388), (-0.4615, 0.152, 0.04047), (-0.4236, 0.03545, 0.2388), (-0.3757, 0.2337, 0.2091), (-0.4718, 0.1199, 0.01964), (-0.4718, -0.1199, 0.01964), (-0.4328, 0.0, 0.2236), (-0.4615, -0.152, 0.04047), (-0.3757, -0.2337, 0.2091), (-0.4236, -0.03545, 0.2388), (-0.2872, -0.3919, 0.04047), (-0.1646, -0.3919, 0.2388), (-0.3384, -0.2851, 0.2091), (-0.2598, -0.4116, 0.01964), (-0.03179, -0.4857, 0.01964), (-0.1338, -0.4116, 0.2236), (0.001949, -0.4859, 0.04047), (0.1062, -0.4296, 0.2091), (-0.0972, -0.4138, 0.2388), (0.284, -0.3942, 0.04047), (0.3219, -0.2777, 0.2388), (0.1666, -0.4099, 0.2091), (0.3112, -0.3743, 0.01964), (0.4521, -0.1803, 0.01964), (0.3502, -0.2544, 0.2236), (0.4627, -0.1483, 0.04047), (0.4413, -0.03174, 0.2091), (0.3636, -0.2203, 0.2388), (0.257, 0.4138, 0.01984), (0.03532, 0.4859, 0.01984), (0.1396, 0.4296, 0.1885), (0.2598, 0.4116, -0.01964), (0.1338, 0.4116, -0.2236), (0.03179, 0.4857, -0.01964), (0.0972, 0.4138, -0.2388), (-0.1062, 0.4296, -0.2091), (-0.001949, 0.4859, -0.04047), (-0.3142, 0.3723, 0.01984), (-0.4512, 0.1837, 0.01984), (-0.3654, 0.2655, 0.1885), (-0.3112, 0.3743, -0.01964), (-0.3502, 0.2544, -0.2236), (-0.4521, 0.1803, -0.01964), (-0.3636, 0.2203, -0.2388), (-0.4413, 0.03174, -0.2091), (-0.4627, 0.1483, -0.04047), (-0.4512, -0.1837, 0.01984), (-0.3142, -0.3723, 0.01984), (-0.3654, -0.2655, 0.1885), (-0.4521, -0.1803, -0.01964), (-0.3502, -0.2544, -0.2236), (-0.3112, -0.3743, -0.01964), (-0.3219, -0.2777, -0.2388), (-0.1666, -0.4099, -0.2091), (-0.284, -0.3942, -0.04047), (0.03532, -0.4859, 0.01984), (0.257, -0.4138, 0.01984), (0.1396, -0.4296, 0.1885), (0.03179, -0.4857, -0.01964), (0.1338, -0.4116, -0.2236), (0.2598, -0.4116, -0.01964), (0.1646, -0.3919, -0.2388), (0.3384, -0.2851, -0.2091), (0.2872, -0.3919, -0.04047), (0.473, -0.1165, 0.01984), (0.473, 0.1165, 0.01984), (0.4517, 0.0, 0.1885), (0.4718, -0.1199, -0.01964), (0.4328, 0.0, -0.2236), (0.4718, 0.1199, -0.01964), (0.4236, 0.03545, -0.2388), (0.3757, 0.2337, -0.2091), (0.4615, 0.152, -0.04047), (0.2195, 0.1837, -0.3947), (0.1582, 0.3723, -0.2721), (0.332, 0.2655, -0.2425), (0.1846, 0.1803, -0.4132), (-0.04337, 0.2544, -0.4132), (0.1216, 0.3743, -0.2872), (-0.0696, 0.2777, -0.3947), (-0.1126, 0.4099, -0.2425), (0.09082, 0.3942, -0.2721), (-0.1069, 0.2656, -0.3947), (-0.3052, 0.2656, -0.2721), (-0.1499, 0.3978, -0.2425), (-0.1144, 0.2313, -0.4132), (-0.2554, 0.03737, -0.4132), (-0.3184, 0.2313, -0.2872), (-0.2856, 0.01962, -0.3947), (-0.4247, 0.01962, -0.2425), (-0.3469, 0.2082, -0.2721), (-0.2856, -0.01962, -0.3947), (-0.3469, -0.2082, -0.2721), (-0.4247, -0.01962, -0.2425), (-0.2554, -0.03737, -0.4132), (-0.1144, -0.2313, -0.4132), (-0.3184, -0.2313, -0.2872), (-0.1069, -0.2656, -0.3947), (-0.1499, -0.3978, -0.2425), (-0.3052, -0.2656, -0.2721), (0.403, 0.03545, -0.2721), (0.2426, 0.152, -0.3947), (0.3551, 0.2337, -0.2425), (0.3935, 0.0, -0.2872), (0.2286, -0.1199, -0.4132), (0.2286, 0.1199, -0.4132), (0.1938, -0.1165, -0.432), (0.03337, 0.0, -0.4883), (0.1938, 0.1165, -0.432), (-0.0696, -0.2777, -0.3947), (0.09082, -0.3942, -0.2721), (-0.1126, -0.4099, -0.2425), (-0.04337, -0.2544, -0.4132), (0.1846, -0.1803, -0.4132), (0.1216, -0.3743, -0.2872), (0.2195, -0.1837, -0.3947), (0.332, -0.2655, -0.2425), (0.1582, -0.3723, -0.2721)], [], [(0, 13, 43, 42), (13, 12, 44, 43), (12, 0, 42, 44), (1, 13, 46, 45), (13, 15, 47, 46), (15, 1, 45, 47), (0, 12, 49, 48), (12, 17, 50, 49), (17, 0, 48, 50), (0, 17, 52, 51), (17, 19, 53, 52), (19, 0, 51, 53), (0, 19, 55, 54), (19, 16, 56, 55), (16, 0, 54, 56), (1, 15, 58, 57), (15, 22, 59, 58), (22, 1, 57, 59), (2, 14, 61, 60), (14, 24, 62, 61), (24, 2, 60, 62), (3, 18, 64, 63), (18, 26, 65, 64), (26, 3, 63, 65), (4, 20, 67, 66), (20, 28, 68, 67), (28, 4, 66, 68), (5, 21, 70, 69), (21, 30, 71, 70), (30, 5, 69, 71), (1, 22, 73, 72), (22, 25, 74, 73), (25, 1, 72, 74), (2, 24, 76, 75), (24, 27, 77, 76), (27, 2, 75, 77), (3, 26, 79, 78), (26, 29, 80, 79), (29, 3, 78, 80), (4, 28, 82, 81), (28, 31, 83, 82), (31, 4, 81, 83), (5, 30, 85, 84), (30, 23, 86, 85), (23, 5, 84, 86), (6, 32, 88, 87), (32, 37, 89, 88), (37, 6, 87, 89), (7, 33, 91, 90), (33, 39, 92, 91), (39, 7, 90, 92), (8, 34, 94, 93), (34, 40, 95, 94), (40, 8, 93, 95), (9, 35, 97, 96), (35, 41, 98, 97), (41, 9, 96, 98), (10, 36, 100, 99), (36, 38, 101, 100), (38, 10, 99, 101), (38, 41, 103, 102), (41, 11, 104, 103), (11, 38, 102, 104), (38, 36, 106, 105), (36, 41, 107, 106), (41, 38, 105, 107), (36, 9, 109, 108), (9, 41, 110, 109), (41, 36, 108, 110), (41, 40, 112, 111), (40, 11, 113, 112), (11, 41, 111, 113), (41, 35, 115, 114), (35, 40, 116, 115), (40, 41, 114, 116), (35, 8, 118, 117), (8, 40, 119, 118), (40, 35, 117, 119), (40, 39, 121, 120), (39, 11, 122, 121), (11, 40, 120, 122), (40, 34, 124, 123), (34, 39, 125, 124), (39, 40, 123, 125), (34, 7, 127, 126), (7, 39, 128, 127), (39, 34, 126, 128), (39, 37, 130, 129), (37, 11, 131, 130), (11, 39, 129, 131), (39, 33, 133, 132), (33, 37, 134, 133), (37, 39, 132, 134), (33, 6, 136, 135), (6, 37, 137, 136), (37, 33, 135, 137), (37, 38, 139, 138), (38, 11, 140, 139), (11, 37, 138, 140), (37, 32, 142, 141), (32, 38, 143, 142), (38, 37, 141, 143), (32, 10, 145, 144), (10, 38, 146, 145), (38, 32, 144, 146), (23, 36, 148, 147), (36, 10, 149, 148), (10, 23, 147, 149), (23, 30, 151, 150), (30, 36, 152, 151), (36, 23, 150, 152), (30, 9, 154, 153), (9, 36, 155, 154), (36, 30, 153, 155), (31, 35, 157, 156), (35, 9, 158, 157), (9, 31, 156, 158), (31, 28, 160, 159), (28, 35, 161, 160), (35, 31, 159, 161), (28, 8, 163, 162), (8, 35, 164, 163), (35, 28, 162, 164), (29, 34, 166, 165), (34, 8, 167, 166), (8, 29, 165, 167), (29, 26, 169, 168), (26, 34, 170, 169), (34, 29, 168, 170), (26, 7, 172, 171), (7, 34, 173, 172), (34, 26, 171, 173), (27, 33, 175, 174), (33, 7, 176, 175), (7, 27, 174, 176), (27, 24, 178, 177), (24, 33, 179, 178), (33, 27, 177, 179), (24, 6, 181, 180), (6, 33, 182, 181), (33, 24, 180, 182), (25, 32, 184, 183), (32, 6, 185, 184), (6, 25, 183, 185), (25, 22, 187, 186), (22, 32, 188, 187), (32, 25, 186, 188), (22, 10, 190, 189), (10, 32, 191, 190), (32, 22, 189, 191), (30, 31, 193, 192), (31, 9, 194, 193), (9, 30, 192, 194), (30, 21, 196, 195), (21, 31, 197, 196), (31, 30, 195, 197), (21, 4, 199, 198), (4, 31, 200, 199), (31, 21, 198, 200), (28, 29, 202, 201), (29, 8, 203, 202), (8, 28, 201, 203), (28, 20, 205, 204), (20, 29, 206, 205), (29, 28, 204, 206), (20, 3, 208, 207), (3, 29, 209, 208), (29, 20, 207, 209), (26, 27, 211, 210), (27, 7, 212, 211), (7, 26, 210, 212), (26, 18, 214, 213), (18, 27, 215, 214), (27, 26, 213, 215), (18, 2, 217, 216), (2, 27, 218, 217), (27, 18, 216, 218), (24, 25, 220, 219), (25, 6, 221, 220), (6, 24, 219, 221), (24, 14, 223, 222), (14, 25, 224, 223), (25, 24, 222, 224), (14, 1, 226, 225), (1, 25, 227, 226), (25, 14, 225, 227), (22, 23, 229, 228), (23, 10, 230, 229), (10, 22, 228, 230), (22, 15, 232, 231), (15, 23, 233, 232), (23, 22, 231, 233), (15, 5, 235, 234), (5, 23, 236, 235), (23, 15, 234, 236), (16, 21, 238, 237), (21, 5, 239, 238), (5, 16, 237, 239), (16, 19, 241, 240), (19, 21, 242, 241), (21, 16, 240, 242), (19, 4, 244, 243), (4, 21, 245, 244), (21, 19, 243, 245), (19, 20, 247, 246), (20, 4, 248, 247), (4, 19, 246, 248), (19, 17, 250, 249), (17, 20, 251, 250), (20, 19, 249, 251), (17, 3, 253, 252), (3, 20, 254, 253), (20, 17, 252, 254), (17, 18, 256, 255), (18, 3, 257, 256), (3, 17, 255, 257), (17, 12, 259, 258), (12, 18, 260, 259), (18, 17, 258, 260), (12, 2, 262, 261), (2, 18, 263, 262), (18, 12, 261, 263), (15, 16, 265, 264), (16, 5, 266, 265), (5, 15, 264, 266), (15, 13, 268, 267), (13, 16, 269, 268), (16, 15, 267, 269), (13, 0, 271, 270), (0, 16, 272, 271), (16, 13, 270, 272), (12, 14, 274, 273), (14, 2, 275, 274), (2, 12, 273, 275), (12, 13, 277, 276), (13, 14, 278, 277), (14, 12, 276, 278), (13, 1, 280, 279), (1, 14, 281, 280), (14, 13, 279, 281)])
_uv = me_volume_sphere.uv_layers.new(name='UVMap')
_uv.uv.foreach_set('vector', [0.8182, 0.0, 0.7727, 0.07873, 0.7839, 0.07174, 0.8182, 0.01236, 0.7727, 0.07873, 0.8636, 0.07873, 0.8525, 0.07174, 0.7839, 0.07174, 0.8636, 0.07873, 0.8182, 0.0, 0.8182, 0.01236, 0.8525, 0.07174, 0.7273, 0.1575, 0.6818, 0.07873, 0.6823, 0.09189, 0.7166, 0.1513, 0.6818, 0.07873, 0.6364, 0.1575, 0.648, 0.1513, 0.6823, 0.09189, 0.6364, 0.1575, 0.7273, 0.1575, 0.7166, 0.1513, 0.648, 0.1513, 0.09091, 0.0, 0.04545, 0.07873, 0.05662, 0.07174, 0.09091, 0.01236, 0.04545, 0.07873, 0.1364, 0.07873, 0.1252, 0.07174, 0.05662, 0.07174, 0.1364, 0.07873, 0.09091, 0.0, 0.09091, 0.01236, 0.1252, 0.07174, 0.2727, 0.0, 0.2273, 0.07873, 0.2384, 0.07174, 0.2727, 0.01236, 0.2273, 0.07873, 0.3182, 0.07873, 0.307, 0.07174, 0.2384, 0.07174, 0.3182, 0.07873, 0.2727, 0.0, 0.2727, 0.01236, 0.307, 0.07174, 0.4545, 0.0, 0.4091, 0.07873, 0.4203, 0.07174, 0.4545, 0.01236, 0.4091, 0.07873, 0.5, 0.07873, 0.4888, 0.07174, 0.4203, 0.07174, 0.5, 0.07873, 0.4545, 0.0, 0.4545, 0.01236, 0.4888, 0.07174, 0.7273, 0.1575, 0.6364, 0.1575, 0.648, 0.1636, 0.7166, 0.1636, 0.6364, 0.1575, 0.6818, 0.2362, 0.6823, 0.223, 0.648, 0.1636, 0.6818, 0.2362, 0.7273, 0.1575, 0.7166, 0.1636, 0.6823, 0.223, 0.9091, 0.1575, 0.8182, 0.1575, 0.8298, 0.1636, 0.8984, 0.1636, 0.8182, 0.1575, 0.8636, 0.2362, 0.8641, 0.223, 0.8298, 0.1636, 0.8636, 0.2362, 0.9091, 0.1575, 0.8984, 0.1636, 0.8641, 0.223, 0.1818, 0.1575, 0.09091, 0.1575, 0.1025, 0.1636, 0.1711, 0.1636, 0.09091, 0.1575, 0.1364, 0.2362, 0.1368, 0.223, 0.1025, 0.1636, 0.1364, 0.2362, 0.1818, 0.1575, 0.1711, 0.1636, 0.1368, 0.223, 0.3636, 0.1575, 0.2727, 0.1575, 0.2844, 0.1636, 0.3529, 0.1636, 0.2727, 0.1575, 0.3182, 0.2362, 0.3186, 0.223, 0.2844, 0.1636, 0.3182, 0.2362, 0.3636, 0.1575, 0.3529, 0.1636, 0.3186, 0.223, 0.5455, 0.1575, 0.4545, 0.1575, 0.4662, 0.1636, 0.5348, 0.1636, 0.4545, 0.1575, 0.5, 0.2362, 0.5005, 0.223, 0.4662, 0.1636, 0.5, 0.2362, 0.5455, 0.1575, 0.5348, 0.1636, 0.5005, 0.223, 0.7273, 0.1575, 0.6818, 0.2362, 0.693, 0.2292, 0.7273, 0.1698, 0.6818, 0.2362, 0.7727, 0.2362, 0.7616, 0.2292, 0.693, 0.2292, 0.7727, 0.2362, 0.7273, 0.1575, 0.7273, 0.1698, 0.7616, 0.2292, 0.9091, 0.1575, 0.8636, 0.2362, 0.8748, 0.2292, 0.9091, 0.1698, 0.8636, 0.2362, 0.9545, 0.2362, 0.9434, 0.2292, 0.8748, 0.2292, 0.9545, 0.2362, 0.9091, 0.1575, 0.9091, 0.1698, 0.9434, 0.2292, 0.1818, 0.1575, 0.1364, 0.2362, 0.1475, 0.2292, 0.1818, 0.1698, 0.1364, 0.2362, 0.2273, 0.2362, 0.2161, 0.2292, 0.1475, 0.2292, 0.2273, 0.2362, 0.1818, 0.1575, 0.1818, 0.1698, 0.2161, 0.2292, 0.3636, 0.1575, 0.3182, 0.2362, 0.3293, 0.2292, 0.3636, 0.1698, 0.3182, 0.2362, 0.4091, 0.2362, 0.3979, 0.2292, 0.3293, 0.2292, 0.4091, 0.2362, 0.3636, 0.1575, 0.3636, 0.1698, 0.3979, 0.2292, 0.5455, 0.1575, 0.5, 0.2362, 0.5112, 0.2292, 0.5455, 0.1698, 0.5, 0.2362, 0.5909, 0.2362, 0.5797, 0.2292, 0.5112, 0.2292, 0.5909, 0.2362, 0.5455, 0.1575, 0.5455, 0.1698, 0.5797, 0.2292, 0.8182, 0.3149, 0.7273, 0.3149, 0.7389, 0.3211, 0.8075, 0.3211, 0.7273, 0.3149, 0.7727, 0.3937, 0.7732, 0.3805, 0.7389, 0.3211, 0.7727, 0.3937, 0.8182, 0.3149, 0.8075, 0.3211, 0.7732, 0.3805, 1.0, 0.3149, 0.9091, 0.3149, 0.9207, 0.3211, 0.9893, 0.3211, 0.9091, 0.3149, 0.9545, 0.3937, 0.955, 0.3805, 0.9207, 0.3211, 0.9545, 0.3937, 1.0, 0.3149, 0.9893, 0.3211, 0.955, 0.3805, 0.2727, 0.3149, 0.1818, 0.3149, 0.1935, 0.3211, 0.262, 0.3211, 0.1818, 0.3149, 0.2273, 0.3937, 0.2277, 0.3805, 0.1935, 0.3211, 0.2273, 0.3937, 0.2727, 0.3149, 0.262, 0.3211, 0.2277, 0.3805, 0.4545, 0.3149, 0.3636, 0.3149, 0.3753, 0.3211, 0.4438, 0.3211, 0.3636, 0.3149, 0.4091, 0.3937, 0.4096, 0.3805, 0.3753, 0.3211, 0.4091, 0.3937, 0.4545, 0.3149, 0.4438, 0.3211, 0.4096, 0.3805, 0.6364, 0.3149, 0.5455, 0.3149, 0.5571, 0.3211, 0.6257, 0.3211, 0.5455, 0.3149, 0.5909, 0.3937, 0.5914, 0.3805, 0.5571, 0.3211, 0.5909, 0.3937, 0.6364, 0.3149, 0.6257, 0.3211, 0.5914, 0.3805, 0.5909, 0.3937, 0.5, 0.3937, 0.5112, 0.4006, 0.5797, 0.4006, 0.5, 0.3937, 0.5455, 0.4724, 0.5455, 0.46, 0.5112, 0.4006, 0.5455, 0.4724, 0.5909, 0.3937, 0.5797, 0.4006, 0.5455, 0.46, 0.5909, 0.3937, 0.5455, 0.3149, 0.5455, 0.3267, 0.5807, 0.3878, 0.5455, 0.3149, 0.5, 0.3937, 0.5102, 0.3878, 0.5455, 0.3267, 0.5, 0.3937, 0.5909, 0.3937, 0.5807, 0.3878, 0.5102, 0.3878, 0.5455, 0.3149, 0.4545, 0.3149, 0.4652, 0.3211, 0.5338, 0.3211, 0.4545, 0.3149, 0.5, 0.3937, 0.4995, 0.3805, 0.4652, 0.3211, 0.5, 0.3937, 0.5455, 0.3149, 0.5338, 0.3211, 0.4995, 0.3805, 0.4091, 0.3937, 0.3182, 0.3937, 0.3293, 0.4006, 0.3979, 0.4006, 0.3182, 0.3937, 0.3636, 0.4724, 0.3636, 0.46, 0.3293, 0.4006, 0.3636, 0.4724, 0.4091, 0.3937, 0.3979, 0.4006, 0.3636, 0.46, 0.4091, 0.3937, 0.3636, 0.3149, 0.3636, 0.3267, 0.3989, 0.3878, 0.3636, 0.3149, 0.3182, 0.3937, 0.3284, 0.3878, 0.3636, 0.3267, 0.3182, 0.3937, 0.4091, 0.3937, 0.3989, 0.3878, 0.3284, 0.3878, 0.3636, 0.3149, 0.2727, 0.3149, 0.2834, 0.3211, 0.352, 0.3211, 0.2727, 0.3149, 0.3182, 0.3937, 0.3177, 0.3805, 0.2834, 0.3211, 0.3182, 0.3937, 0.3636, 0.3149, 0.352, 0.3211, 0.3177, 0.3805, 0.2273, 0.3937, 0.1364, 0.3937, 0.1475, 0.4006, 0.2161, 0.4006, 0.1364, 0.3937, 0.1818, 0.4724, 0.1818, 0.46, 0.1475, 0.4006, 0.1818, 0.4724, 0.2273, 0.3937, 0.2161, 0.4006, 0.1818, 0.46, 0.2273, 0.3937, 0.1818, 0.3149, 0.1818, 0.3267, 0.2171, 0.3878, 0.1818, 0.3149, 0.1364, 0.3937, 0.1466, 0.3878, 0.1818, 0.3267, 0.1364, 0.3937, 0.2273, 0.3937, 0.2171, 0.3878, 0.1466, 0.3878, 0.1818, 0.3149, 0.09091, 0.3149, 0.1016, 0.3211, 0.1702, 0.3211, 0.09091, 0.3149, 0.1364, 0.3937, 0.1359, 0.3805, 0.1016, 0.3211, 0.1364, 0.3937, 0.1818, 0.3149, 0.1702, 0.3211, 0.1359, 0.3805, 0.9545, 0.3937, 0.8636, 0.3937, 0.8748, 0.4006, 0.9434, 0.4006, 0.8636, 0.3937, 0.9091, 0.4724, 0.9091, 0.46, 0.8748, 0.4006, 0.9091, 0.4724, 0.9545, 0.3937, 0.9434, 0.4006, 0.9091, 0.46, 0.9545, 0.3937, 0.9091, 0.3149, 0.9091, 0.3267, 0.9444, 0.3878, 0.9091, 0.3149, 0.8636, 0.3937, 0.8738, 0.3878, 0.9091, 0.3267, 0.8636, 0.3937, 0.9545, 0.3937, 0.9444, 0.3878, 0.8738, 0.3878, 0.9091, 0.3149, 0.8182, 0.3149, 0.8289, 0.3211, 0.8975, 0.3211, 0.8182, 0.3149, 0.8636, 0.3937, 0.8632, 0.3805, 0.8289, 0.3211, 0.8636, 0.3937, 0.9091, 0.3149, 0.8975, 0.3211, 0.8632, 0.3805, 0.7727, 0.3937, 0.6818, 0.3937, 0.693, 0.4006, 0.7616, 0.4006, 0.6818, 0.3937, 0.7273, 0.4724, 0.7273, 0.46, 0.693, 0.4006, 0.7273, 0.4724, 0.7727, 0.3937, 0.7616, 0.4006, 0.7273, 0.46, 0.7727, 0.3937, 0.7273, 0.3149, 0.7273, 0.3267, 0.7625, 0.3878, 0.7273, 0.3149, 0.6818, 0.3937, 0.692, 0.3878, 0.7273, 0.3267, 0.6818, 0.3937, 0.7727, 0.3937, 0.7625, 0.3878, 0.692, 0.3878, 0.7273, 0.3149, 0.6364, 0.3149, 0.6471, 0.3211, 0.7156, 0.3211, 0.6364, 0.3149, 0.6818, 0.3937, 0.6814, 0.3805, 0.6471, 0.3211, 0.6818, 0.3937, 0.7273, 0.3149, 0.7156, 0.3211, 0.6814, 0.3805, 0.5909, 0.2362, 0.5455, 0.3149, 0.5571, 0.3087, 0.5914, 0.2494, 0.5455, 0.3149, 0.6364, 0.3149, 0.6257, 0.3087, 0.5571, 0.3087, 0.6364, 0.3149, 0.5909, 0.2362, 0.5914, 0.2494, 0.6257, 0.3087, 0.5909, 0.2362, 0.5, 0.2362, 0.5102, 0.2421, 0.5807, 0.2421, 0.5, 0.2362, 0.5455, 0.3149, 0.5455, 0.3032, 0.5102, 0.2421, 0.5455, 0.3149, 0.5909, 0.2362, 0.5807, 0.2421, 0.5455, 0.3032, 0.5, 0.2362, 0.4545, 0.3149, 0.4652, 0.3087, 0.4995, 0.2494, 0.4545, 0.3149, 0.5455, 0.3149, 0.5338, 0.3087, 0.4652, 0.3087, 0.5455, 0.3149, 0.5, 0.2362, 0.4995, 0.2494, 0.5338, 0.3087, 0.4091, 0.2362, 0.3636, 0.3149, 0.3753, 0.3087, 0.4096, 0.2494, 0.3636, 0.3149, 0.4545, 0.3149, 0.4438, 0.3087, 0.3753, 0.3087, 0.4545, 0.3149, 0.4091, 0.2362, 0.4096, 0.2494, 0.4438, 0.3087, 0.4091, 0.2362, 0.3182, 0.2362, 0.3284, 0.2421, 0.3989, 0.2421, 0.3182, 0.2362, 0.3636, 0.3149, 0.3636, 0.3032, 0.3284, 0.2421, 0.3636, 0.3149, 0.4091, 0.2362, 0.3989, 0.2421, 0.3636, 0.3032, 0.3182, 0.2362, 0.2727, 0.3149, 0.2834, 0.3087, 0.3177, 0.2494, 0.2727, 0.3149, 0.3636, 0.3149, 0.352, 0.3087, 0.2834, 0.3087, 0.3636, 0.3149, 0.3182, 0.2362, 0.3177, 0.2494, 0.352, 0.3087, 0.2273, 0.2362, 0.1818, 0.3149, 0.1935, 0.3087, 0.2277, 0.2494, 0.1818, 0.3149, 0.2727, 0.3149, 0.262, 0.3087, 0.1935, 0.3087, 0.2727, 0.3149, 0.2273, 0.2362, 0.2277, 0.2494, 0.262, 0.3087, 0.2273, 0.2362, 0.1364, 0.2362, 0.1466, 0.2421, 0.2171, 0.2421, 0.1364, 0.2362, 0.1818, 0.3149, 0.1818, 0.3032, 0.1466, 0.2421, 0.1818, 0.3149, 0.2273, 0.2362, 0.2171, 0.2421, 0.1818, 0.3032, 0.1364, 0.2362, 0.09091, 0.3149, 0.1016, 0.3087, 0.1359, 0.2494, 0.09091, 0.3149, 0.1818, 0.3149, 0.1702, 0.3087, 0.1016, 0.3087, 0.1818, 0.3149, 0.1364, 0.2362, 0.1359, 0.2494, 0.1702, 0.3087, 0.9545, 0.2362, 0.9091, 0.3149, 0.9207, 0.3087, 0.955, 0.2494, 0.9091, 0.3149, 1.0, 0.3149, 0.9893, 0.3087, 0.9207, 0.3087, 1.0, 0.3149, 0.9545, 0.2362, 0.955, 0.2494, 0.9893, 0.3087, 0.9545, 0.2362, 0.8636, 0.2362, 0.8738, 0.2421, 0.9444, 0.2421, 0.8636, 0.2362, 0.9091, 0.3149, 0.9091, 0.3032, 0.8738, 0.2421, 0.9091, 0.3149, 0.9545, 0.2362, 0.9444, 0.2421, 0.9091, 0.3032, 0.8636, 0.2362, 0.8182, 0.3149, 0.8289, 0.3087, 0.8632, 0.2494, 0.8182, 0.3149, 0.9091, 0.3149, 0.8975, 0.3087, 0.8289, 0.3087, 0.9091, 0.3149, 0.8636, 0.2362, 0.8632, 0.2494, 0.8975, 0.3087, 0.7727, 0.2362, 0.7273, 0.3149, 0.7389, 0.3087, 0.7732, 0.2494, 0.7273, 0.3149, 0.8182, 0.3149, 0.8075, 0.3087, 0.7389, 0.3087, 0.8182, 0.3149, 0.7727, 0.2362, 0.7732, 0.2494, 0.8075, 0.3087, 0.7727, 0.2362, 0.6818, 0.2362, 0.692, 0.2421, 0.7625, 0.2421, 0.6818, 0.2362, 0.7273, 0.3149, 0.7273, 0.3032, 0.692, 0.2421, 0.7273, 0.3149, 0.7727, 0.2362, 0.7625, 0.2421, 0.7273, 0.3032, 0.6818, 0.2362, 0.6364, 0.3149, 0.6471, 0.3087, 0.6814, 0.2494, 0.6364, 0.3149, 0.7273, 0.3149, 0.7156, 0.3087, 0.6471, 0.3087, 0.7273, 0.3149, 0.6818, 0.2362, 0.6814, 0.2494, 0.7156, 0.3087, 0.5, 0.2362, 0.4091, 0.2362, 0.4203, 0.2432, 0.4888, 0.2432, 0.4091, 0.2362, 0.4545, 0.3149, 0.4545, 0.3026, 0.4203, 0.2432, 0.4545, 0.3149, 0.5, 0.2362, 0.4888, 0.2432, 0.4545, 0.3026, 0.5, 0.2362, 0.4545, 0.1575, 0.4545, 0.1692, 0.4898, 0.2303, 0.4545, 0.1575, 0.4091, 0.2362, 0.4193, 0.2303, 0.4545, 0.1692, 0.4091, 0.2362, 0.5, 0.2362, 0.4898, 0.2303, 0.4193, 0.2303, 0.4545, 0.1575, 0.3636, 0.1575, 0.3743, 0.1636, 0.4429, 0.1636, 0.3636, 0.1575, 0.4091, 0.2362, 0.4086, 0.223, 0.3743, 0.1636, 0.4091, 0.2362, 0.4545, 0.1575, 0.4429, 0.1636, 0.4086, 0.223, 0.3182, 0.2362, 0.2273, 0.2362, 0.2384, 0.2432, 0.307, 0.2432, 0.2273, 0.2362, 0.2727, 0.3149, 0.2727, 0.3026, 0.2384, 0.2432, 0.2727, 0.3149, 0.3182, 0.2362, 0.307, 0.2432, 0.2727, 0.3026, 0.3182, 0.2362, 0.2727, 0.1575, 0.2727, 0.1692, 0.308, 0.2303, 0.2727, 0.1575, 0.2273, 0.2362, 0.2375, 0.2303, 0.2727, 0.1692, 0.2273, 0.2362, 0.3182, 0.2362, 0.308, 0.2303, 0.2375, 0.2303, 0.2727, 0.1575, 0.1818, 0.1575, 0.1925, 0.1636, 0.2611, 0.1636, 0.1818, 0.1575, 0.2273, 0.2362, 0.2268, 0.223, 0.1925, 0.1636, 0.2273, 0.2362, 0.2727, 0.1575, 0.2611, 0.1636, 0.2268, 0.223, 0.1364, 0.2362, 0.04545, 0.2362, 0.05662, 0.2432, 0.1252, 0.2432, 0.04545, 0.2362, 0.09091, 0.3149, 0.09091, 0.3026, 0.05662, 0.2432, 0.09091, 0.3149, 0.1364, 0.2362, 0.1252, 0.2432, 0.09091, 0.3026, 0.1364, 0.2362, 0.09091, 0.1575, 0.09091, 0.1692, 0.1262, 0.2303, 0.09091, 0.1575, 0.04545, 0.2362, 0.05565, 0.2303, 0.09091, 0.1692, 0.04545, 0.2362, 0.1364, 0.2362, 0.1262, 0.2303, 0.05565, 0.2303, 0.09091, 0.1575, 0.0, 0.1575, 0.0107, 0.1636, 0.07928, 0.1636, 0.0, 0.1575, 0.04545, 0.2362, 0.04499, 0.223, 0.0107, 0.1636, 0.04545, 0.2362, 0.09091, 0.1575, 0.07928, 0.1636, 0.04499, 0.223, 0.8636, 0.2362, 0.7727, 0.2362, 0.7839, 0.2432, 0.8525, 0.2432, 0.7727, 0.2362, 0.8182, 0.3149, 0.8182, 0.3026, 0.7839, 0.2432, 0.8182, 0.3149, 0.8636, 0.2362, 0.8525, 0.2432, 0.8182, 0.3026, 0.8636, 0.2362, 0.8182, 0.1575, 0.8182, 0.1692, 0.8534, 0.2303, 0.8182, 0.1575, 0.7727, 0.2362, 0.7829, 0.2303, 0.8182, 0.1692, 0.7727, 0.2362, 0.8636, 0.2362, 0.8534, 0.2303, 0.7829, 0.2303, 0.8182, 0.1575, 0.7273, 0.1575, 0.738, 0.1636, 0.8065, 0.1636, 0.7273, 0.1575, 0.7727, 0.2362, 0.7723, 0.223, 0.738, 0.1636, 0.7727, 0.2362, 0.8182, 0.1575, 0.8065, 0.1636, 0.7723, 0.223, 0.6818, 0.2362, 0.5909, 0.2362, 0.6021, 0.2432, 0.6707, 0.2432, 0.5909, 0.2362, 0.6364, 0.3149, 0.6364, 0.3026, 0.6021, 0.2432, 0.6364, 0.3149, 0.6818, 0.2362, 0.6707, 0.2432, 0.6364, 0.3026, 0.6818, 0.2362, 0.6364, 0.1575, 0.6364, 0.1692, 0.6716, 0.2303, 0.6364, 0.1575, 0.5909, 0.2362, 0.6011, 0.2303, 0.6364, 0.1692, 0.5909, 0.2362, 0.6818, 0.2362, 0.6716, 0.2303, 0.6011, 0.2303, 0.6364, 0.1575, 0.5455, 0.1575, 0.5562, 0.1636, 0.6247, 0.1636, 0.5455, 0.1575, 0.5909, 0.2362, 0.5904, 0.223, 0.5562, 0.1636, 0.5909, 0.2362, 0.6364, 0.1575, 0.6247, 0.1636, 0.5904, 0.223, 0.5, 0.07873, 0.4545, 0.1575, 0.4662, 0.1513, 0.5005, 0.09189, 0.4545, 0.1575, 0.5455, 0.1575, 0.5348, 0.1513, 0.4662, 0.1513, 0.5455, 0.1575, 0.5, 0.07873, 0.5005, 0.09189, 0.5348, 0.1513, 0.5, 0.07873, 0.4091, 0.07873, 0.4193, 0.08461, 0.4898, 0.08461, 0.4091, 0.07873, 0.4545, 0.1575, 0.4545, 0.1457, 0.4193, 0.08461, 0.4545, 0.1575, 0.5, 0.07873, 0.4898, 0.08461, 0.4545, 0.1457, 0.4091, 0.07873, 0.3636, 0.1575, 0.3743, 0.1513, 0.4086, 0.09189, 0.3636, 0.1575, 0.4545, 0.1575, 0.4429, 0.1513, 0.3743, 0.1513, 0.4545, 0.1575, 0.4091, 0.07873, 0.4086, 0.09189, 0.4429, 0.1513, 0.3182, 0.07873, 0.2727, 0.1575, 0.2844, 0.1513, 0.3186, 0.09189, 0.2727, 0.1575, 0.3636, 0.1575, 0.3529, 0.1513, 0.2844, 0.1513, 0.3636, 0.1575, 0.3182, 0.07873, 0.3186, 0.09189, 0.3529, 0.1513, 0.3182, 0.07873, 0.2273, 0.07873, 0.2375, 0.08461, 0.308, 0.08461, 0.2273, 0.07873, 0.2727, 0.1575, 0.2727, 0.1457, 0.2375, 0.08461, 0.2727, 0.1575, 0.3182, 0.07873, 0.308, 0.08461, 0.2727, 0.1457, 0.2273, 0.07873, 0.1818, 0.1575, 0.1925, 0.1513, 0.2268, 0.09189, 0.1818, 0.1575, 0.2727, 0.1575, 0.2611, 0.1513, 0.1925, 0.1513, 0.2727, 0.1575, 0.2273, 0.07873, 0.2268, 0.09189, 0.2611, 0.1513, 0.1364, 0.07873, 0.09091, 0.1575, 0.1025, 0.1513, 0.1368, 0.09189, 0.09091, 0.1575, 0.1818, 0.1575, 0.1711, 0.1513, 0.1025, 0.1513, 0.1818, 0.1575, 0.1364, 0.07873, 0.1368, 0.09189, 0.1711, 0.1513, 0.1364, 0.07873, 0.04545, 0.07873, 0.05565, 0.08461, 0.1262, 0.08461, 0.04545, 0.07873, 0.09091, 0.1575, 0.09091, 0.1457, 0.05565, 0.08461, 0.09091, 0.1575, 0.1364, 0.07873, 0.1262, 0.08461, 0.09091, 0.1457, 0.04545, 0.07873, 0.0, 0.1575, 0.0107, 0.1513, 0.04499, 0.09189, 0.0, 0.1575, 0.09091, 0.1575, 0.07928, 0.1513, 0.0107, 0.1513, 0.09091, 0.1575, 0.04545, 0.07873, 0.04499, 0.09189, 0.07928, 0.1513, 0.6364, 0.1575, 0.5909, 0.07873, 0.5904, 0.09189, 0.6247, 0.1513, 0.5909, 0.07873, 0.5455, 0.1575, 0.5562, 0.1513, 0.5904, 0.09189, 0.5455, 0.1575, 0.6364, 0.1575, 0.6247, 0.1513, 0.5562, 0.1513, 0.6364, 0.1575, 0.6818, 0.07873, 0.6716, 0.08461, 0.6364, 0.1457, 0.6818, 0.07873, 0.5909, 0.07873, 0.6011, 0.08461, 0.6716, 0.08461, 0.5909, 0.07873, 0.6364, 0.1575, 0.6364, 0.1457, 0.6011, 0.08461, 0.6818, 0.07873, 0.6364, 0.0, 0.6364, 0.01236, 0.6707, 0.07174, 0.6364, 0.0, 0.5909, 0.07873, 0.6021, 0.07174, 0.6364, 0.01236, 0.5909, 0.07873, 0.6818, 0.07873, 0.6707, 0.07174, 0.6021, 0.07174, 0.8636, 0.07873, 0.8182, 0.1575, 0.8298, 0.1513, 0.8641, 0.09189, 0.8182, 0.1575, 0.9091, 0.1575, 0.8984, 0.1513, 0.8298, 0.1513, 0.9091, 0.1575, 0.8636, 0.07873, 0.8641, 0.09189, 0.8984, 0.1513, 0.8636, 0.07873, 0.7727, 0.07873, 0.7829, 0.08461, 0.8534, 0.08461, 0.7727, 0.07873, 0.8182, 0.1575, 0.8182, 0.1457, 0.7829, 0.08461, 0.8182, 0.1575, 0.8636, 0.07873, 0.8534, 0.08461, 0.8182, 0.1457, 0.7727, 0.07873, 0.7273, 0.1575, 0.738, 0.1513, 0.7723, 0.09189, 0.7273, 0.1575, 0.8182, 0.1575, 0.8065, 0.1513, 0.738, 0.1513, 0.8182, 0.1575, 0.7727, 0.07873, 0.7723, 0.09189, 0.8065, 0.1513])
me_volume_sphere.materials.append(mat_volume_translucent)
me_volume_sphere.use_remesh_fix_poles = True
me_volume_sphere.use_remesh_preserve_attributes = False
me_volume_sphere.use_mirror_vertex_groups = False
me_volume_sphere.update()
me_volume_plane = bpy.data.meshes.new('Volume PLANE')
me_volume_plane.from_pydata([(-0.5, -0.5, 0.0), (0.5, -0.5, 0.0), (-0.5, 0.5, 0.0), (0.5, 0.5, 0.0), (-0.02, 0.02, 0.0), (-0.02, -0.02, 0.0), (0.02, -0.02, 0.0), (0.02, 0.02, 0.0), (0.0, 0.0, 0.05), (-0.04, -0.01172, 0.0), (-0.04, 0.01172, 0.0), (-0.48, 0.4517, 0.0), (-0.48, -0.4517, 0.0), (0.01172, -0.04, 0.0), (-0.01172, -0.04, 0.0), (-0.4517, -0.48, 0.0), (0.4517, -0.48, 0.0), (0.04, 0.01172, 0.0), (0.04, -0.01172, 0.0), (0.48, -0.4517, 0.0), (0.48, 0.4517, 0.0), (-0.01172, 0.04, 0.0), (0.01172, 0.04, 0.0), (0.4517, 0.48, 0.0), (-0.4517, 0.48, 0.0)], [], [(7, 4, 8), (5, 6, 8), (6, 7, 8), (4, 5, 8), (5, 4, 10, 9), (4, 2, 11, 10), (2, 0, 12, 11), (0, 5, 9, 12), (6, 5, 14, 13), (5, 0, 15, 14), (0, 1, 16, 15), (1, 6, 13, 16), (7, 6, 18, 17), (6, 1, 19, 18), (1, 3, 20, 19), (3, 7, 17, 20), (4, 7, 22, 21), (7, 3, 23, 22), (3, 2, 24, 23), (2, 4, 21, 24)])
_uv = me_volume_plane.uv_layers.new(name='UVMap')
_uv.uv.foreach_set('vector', [0.52, 0.52, 0.48, 0.52, 0.52, 0.52, 0.48, 0.48, 0.52, 0.48, 0.48, 0.48, 0.52, 0.48, 0.52, 0.52, 0.52, 0.48, 0.48, 0.52, 0.48, 0.48, 0.48, 0.52, 0.48, 0.48, 0.48, 0.52, 0.46, 0.5117, 0.46, 0.4883, 0.48, 0.52, 0.0, 1.0, 0.02, 0.9517, 0.46, 0.5117, 0.0, 1.0, 0.0, 0.0, 0.02, 0.04828, 0.02, 0.9517, 0.0, 0.0, 0.48, 0.48, 0.46, 0.4883, 0.02, 0.04828, 0.52, 0.48, 0.48, 0.48, 0.4883, 0.46, 0.5117, 0.46, 0.48, 0.48, 0.0, 0.0, 0.04828, 0.02, 0.4883, 0.46, 0.0, 0.0, 1.0, 0.0, 0.9517, 0.02, 0.04828, 0.02, 1.0, 0.0, 0.52, 0.48, 0.5117, 0.46, 0.9517, 0.02, 0.52, 0.52, 0.52, 0.48, 0.54, 0.4883, 0.54, 0.5117, 0.52, 0.48, 1.0, 0.0, 0.98, 0.04828, 0.54, 0.4883, 1.0, 0.0, 1.0, 1.0, 0.98, 0.9517, 0.98, 0.04828, 1.0, 1.0, 0.52, 0.52, 0.54, 0.5117, 0.98, 0.9517, 0.48, 0.52, 0.52, 0.52, 0.5117, 0.54, 0.4883, 0.54, 0.52, 0.52, 1.0, 1.0, 0.9517, 0.98, 0.5117, 0.54, 1.0, 1.0, 0.0, 1.0, 0.04828, 0.98, 0.9517, 0.98, 0.0, 1.0, 0.48, 0.52, 0.4883, 0.54, 0.04828, 0.98])
me_volume_plane.materials.append(mat_volume_translucent)
me_volume_plane.use_remesh_fix_poles = True
me_volume_plane.use_remesh_preserve_attributes = False
me_volume_plane.use_mirror_vertex_groups = False
me_volume_plane.update()
me_volume_cylinder_sector = bpy.data.meshes.new('Volume CYLINDER_SECTOR')
me_volume_cylinder_sector.from_pydata([(-5.96e-08, -0.5, 2.98e-08), (0.0, 0.5, 2.98e-08), (0.0, -0.5, 0.5), (5.96e-08, 0.5, 0.5)], [], [(3, 2, 0, 1)])
_uv = me_volume_cylinder_sector.uv_layers.new(name='UVMap')
_uv.uv.foreach_set('vector', [0.0, 0.0, 1.0, 0.0, 1.0, 1.0, 0.0, 1.0])
me_volume_cylinder_sector.materials.append(mat_volume_translucent)
me_volume_cylinder_sector.use_remesh_fix_poles = True
me_volume_cylinder_sector.use_remesh_preserve_attributes = False
me_volume_cylinder_sector.use_mirror_vertex_groups = False
me_volume_cylinder_sector.update()
me_actor = bpy.data.meshes.new('Actor')
me_actor.from_pydata([(-0.5, -0.5, 0.5), (-0.5, 0.5, 0.5), (-0.5, -0.5, -0.5), (-0.5, 0.5, -0.5), (0.5, -0.5, 0.5), (0.5, 0.5, 0.5), (0.5, -0.5, -0.5), (0.5, 0.5, -0.5), (-0.05, 0.05, 0.5), (-0.05, -0.05, 0.5), (-0.05, 0.05, 0.7), (-0.05, -0.05, 0.7), (0.05, 0.05, 0.5), (0.05, -0.05, 0.5), (0.05, 0.05, 0.7), (0.05, -0.05, 0.7), (-0.1, 0.1, 0.7), (-0.1, -0.1, 0.7), (0.1, 0.1, 0.7), (0.1, -0.1, 0.7), (0.0, -5.96e-08, 0.9), (-0.5, -0.4, 0.4), (-0.5, 0.4, 0.4), (-0.5, 0.4, -0.4), (-0.5, -0.4, -0.4), (-0.4, -0.4, -0.5), (-0.4, 0.4, -0.5), (0.4, 0.4, -0.5), (0.4, -0.4, -0.5), (0.5, -0.4, -0.4), (0.5, 0.4, -0.4), (0.5, 0.4, 0.4), (0.5, -0.4, 0.4), (0.4, -0.4, 0.5), (0.4, 0.4, 0.5), (-0.4, 0.4, 0.5), (-0.4, -0.4, 0.5), (-0.4, -0.5, -0.4), (0.4, -0.5, -0.4), (0.4, -0.5, 0.4), (-0.4, -0.5, 0.4), (0.4, 0.5, -0.4), (-0.4, 0.5, -0.4), (-0.4, 0.5, 0.4), (0.4, 0.5, 0.4), (0.5, 0.05, 0.05), (0.5, -0.05, 0.05), (0.7, 0.05, 0.05), (0.7, -0.05, 0.05), (0.5, 0.05, -0.05), (0.5, -0.05, -0.05), (0.7, 0.05, -0.05), (0.7, -0.05, -0.05), (0.7, 0.1, 0.1), (0.7, -0.1, 0.1), (0.7, 0.1, -0.1), (0.7, -0.1, -0.1), (0.9, -5.96e-08, -5.96e-08), (-0.05, 0.5, 0.05), (0.05, 0.5, 0.05), (-0.05, 0.7, 0.05), (0.05, 0.7, 0.05), (-0.05, 0.5, -0.05), (0.05, 0.5, -0.05), (-0.05, 0.7, -0.05), (0.05, 0.7, -0.05), (-0.1, 0.7, 0.1), (0.1, 0.7, 0.1), (-0.1, 0.7, -0.1), (0.1, 0.7, -0.1), (0.0, 0.9, -5.96e-08)], [], [(21, 22, 23, 24), (25, 26, 27, 28), (29, 30, 31, 32), (33, 34, 35, 36), (37, 38, 39, 40), (41, 42, 43, 44), (8, 9, 11, 10), (10, 11, 15, 14), (14, 15, 13, 12), (12, 13, 9, 8), (10, 14, 12, 8), (15, 11, 9, 13), (16, 18, 19, 17), (16, 17, 20), (19, 18, 20), (18, 16, 20), (17, 19, 20), (0, 1, 22, 21), (1, 3, 23, 22), (3, 2, 24, 23), (2, 0, 21, 24), (2, 3, 26, 25), (3, 7, 27, 26), (7, 6, 28, 27), (6, 2, 25, 28), (6, 7, 30, 29), (7, 5, 31, 30), (5, 4, 32, 31), (4, 6, 29, 32), (4, 5, 34, 33), (5, 1, 35, 34), (1, 0, 36, 35), (0, 4, 33, 36), (2, 6, 38, 37), (6, 4, 39, 38), (4, 0, 40, 39), (0, 2, 37, 40), (7, 3, 42, 41), (3, 1, 43, 42), (1, 5, 44, 43), (5, 7, 41, 44), (45, 46, 48, 47), (47, 48, 52, 51), (51, 52, 50, 49), (49, 50, 46, 45), (47, 51, 49, 45), (52, 48, 46, 50), (53, 55, 56, 54), (53, 54, 57), (56, 55, 57), (55, 53, 57), (54, 56, 57), (58, 59, 61, 60), (60, 61, 65, 64), (64, 65, 63, 62), (62, 63, 59, 58), (60, 64, 62, 58), (65, 61, 59, 63), (66, 68, 69, 67), (66, 67, 70), (69, 68, 70), (68, 66, 70), (67, 69, 70)])
me_actor.polygons.foreach_set('material_index', [1, 1, 1, 1, 1, 1, 4, 4, 4, 4, 4, 4, 4, 4, 4, 4, 4, 0, 0, 0, 0, 0, 0, 0, 0, 0, 0, 0, 0, 0, 0, 0, 0, 0, 0, 0, 0, 0, 0, 0, 0, 2, 2, 2, 2, 2, 2, 2, 2, 2, 2, 2, 3, 3, 3, 3, 3, 3, 3, 3, 3, 3, 3])
_uv = me_actor.uv_layers.new(name='UVMap')
_uv.uv.foreach_set('vector', [0.1, 0.1, 0.9, 0.1, 0.9, 0.9, 0.1, 0.9, 0.1, 0.1, 0.9, 0.1, 0.9, 0.9, 0.1, 0.9, 0.1, 0.1, 0.9, 0.1, 0.9, 0.9, 0.1, 0.9, 0.1, 0.1, 0.9, 0.1, 0.9, 0.9, 0.1, 0.9, 0.1, 0.1, 0.9, 0.1, 0.9, 0.9, 0.1, 0.9, 0.1, 0.1, 0.9, 0.1, 0.9, 0.9, 0.1, 0.9, 0.0, 0.0, 0.0, 0.0, 0.0, 0.0, 0.0, 0.0, 0.0, 0.0, 0.0, 0.0, 0.0, 0.0, 0.0, 0.0, 0.0, 0.0, 0.0, 0.0, 0.0, 0.0, 0.0, 0.0, 0.0, 0.0, 0.0, 0.0, 0.0, 0.0, 0.0, 0.0, 0.0, 0.0, 0.0, 0.0, 0.0, 0.0, 0.0, 0.0, 0.0, 0.0, 0.0, 0.0, 0.0, 0.0, 0.0, 0.0, 0.0, 0.0, 0.0, 0.0, 0.0, 0.0, 0.0, 0.0, 0.0, 0.0, 0.0, 0.0, 0.0, 0.0, 0.0, 0.0, 0.0, 0.0, 0.0, 0.0, 0.0, 0.0, 0.0, 0.0, 0.0, 0.0, 0.0, 0.0, 0.0, 0.0, 0.0, 0.0, 0.0, 0.0, 1.0, 0.0, 0.9, 0.1, 0.1, 0.1, 1.0, 0.0, 1.0, 1.0, 0.9, 0.9, 0.9, 0.1, 1.0, 1.0, 0.0, 1.0, 0.1, 0.9, 0.9, 0.9, 0.0, 1.0, 0.0, 0.0, 0.1, 0.1, 0.1, 0.9, 0.0, 0.0, 1.0, 0.0, 0.9, 0.1, 0.1, 0.1, 1.0, 0.0, 1.0, 1.0, 0.9, 0.9, 0.9, 0.1, 1.0, 1.0, 0.0, 1.0, 0.1, 0.9, 0.9, 0.9, 0.0, 1.0, 0.0, 0.0, 0.1, 0.1, 0.1, 0.9, 0.0, 0.0, 1.0, 0.0, 0.9, 0.1, 0.1, 0.1, 1.0, 0.0, 1.0, 1.0, 0.9, 0.9, 0.9, 0.1, 1.0, 1.0, 0.0, 1.0, 0.1, 0.9, 0.9, 0.9, 0.0, 1.0, 0.0, 0.0, 0.1, 0.1, 0.1, 0.9, 0.0, 0.0, 1.0, 0.0, 0.9, 0.1, 0.1, 0.1, 1.0, 0.0, 1.0, 1.0, 0.9, 0.9, 0.9, 0.1, 1.0, 1.0, 0.0, 1.0, 0.1, 0.9, 0.9, 0.9, 0.0, 1.0, 0.0, 0.0, 0.1, 0.1, 0.1, 0.9, 0.0, 0.0, 1.0, 0.0, 0.9, 0.1, 0.1, 0.1, 1.0, 0.0, 1.0, 1.0, 0.9, 0.9, 0.9, 0.1, 1.0, 1.0, 0.0, 1.0, 0.1, 0.9, 0.9, 0.9, 0.0, 1.0, 0.0, 0.0, 0.1, 0.1, 0.1, 0.9, 0.0, 0.0, 1.0, 0.0, 0.9, 0.1, 0.1, 0.1, 1.0, 0.0, 1.0, 1.0, 0.9, 0.9, 0.9, 0.1, 1.0, 1.0, 0.0, 1.0, 0.1, 0.9, 0.9, 0.9, 0.0, 1.0, 0.0, 0.0, 0.1, 0.1, 0.1, 0.9, 0.0, 0.0, 0.0, 0.0, 0.0, 0.0, 0.0, 0.0, 0.0, 0.0, 0.0, 0.0, 0.0, 0.0, 0.0, 0.0, 0.0, 0.0, 0.0, 0.0, 0.0, 0.0, 0.0, 0.0, 0.0, 0.0, 0.0, 0.0, 0.0, 0.0, 0.0, 0.0, 0.0, 0.0, 0.0, 0.0, 0.0, 0.0, 0.0, 0.0, 0.0, 0.0, 0.0, 0.0, 0.0, 0.0, 0.0, 0.0, 0.0, 0.0, 0.0, 0.0, 0.0, 0.0, 0.0, 0.0, 0.0, 0.0, 0.0, 0.0, 0.0, 0.0, 0.0, 0.0, 0.0, 0.0, 0.0, 0.0, 0.0, 0.0, 0.0, 0.0, 0.0, 0.0, 0.0, 0.0, 0.0, 0.0, 0.0, 0.0, 0.0, 0.0, 0.0, 0.0, 0.0, 0.0, 0.0, 0.0, 0.0, 0.0, 0.0, 0.0, 0.0, 0.0, 0.0, 0.0, 0.0, 0.0, 0.0, 0.0, 0.0, 0.0, 0.0, 0.0, 0.0, 0.0, 0.0, 0.0, 0.0, 0.0, 0.0, 0.0, 0.0, 0.0, 0.0, 0.0, 0.0, 0.0, 0.0, 0.0, 0.0, 0.0, 0.0, 0.0, 0.0, 0.0, 0.0, 0.0, 0.0, 0.0, 0.0, 0.0, 0.0, 0.0, 0.0, 0.0, 0.0, 0.0, 0.0, 0.0, 0.0, 0.0, 0.0, 0.0, 0.0, 0.0, 0.0, 0.0, 0.0, 0.0, 0.0, 0.0, 0.0, 0.0, 0.0, 0.0, 0.0, 0.0, 0.0, 0.0])
me_actor.materials.append(mat_actor_solid)
me_actor.materials.append(mat_actor_translucent)
me_actor.materials.append(mat_actor_x)
me_actor.materials.append(mat_actor_y)
me_actor.materials.append(mat_actor_z)
me_actor.use_remesh_fix_poles = True
me_actor.use_remesh_preserve_attributes = False
me_actor.use_mirror_vertex_groups = False
me_actor.update()

# ---- objects
ob_cube = bpy.data.objects.new('Cube', me_exit)
ob_cube_001 = bpy.data.objects.new('Cube.001', me_entrance)
ob_cube_002 = bpy.data.objects.new('Cube.002', me_volume_cuboid)
ob_icosphere = bpy.data.objects.new('Icosphere', me_volume_sphere)
ob_plane = bpy.data.objects.new('Plane', me_volume_plane)
ob_plane_001 = bpy.data.objects.new('Plane.001', me_volume_cylinder_sector)
ob_cube_003 = bpy.data.objects.new('Cube.003', me_actor)

# ---- transforms, parenting, visibility, modifiers, constraints
ob_cube.location = (0.0, 0.0, 0.0)
ob_cube.lineart.crease_threshold = 0.0
ob_cube_001.location = (0.0, 0.0, 0.0)
ob_cube_001.lineart.crease_threshold = 0.0
ob_cube_002.location = (0.0, 0.0, 0.0)
ob_cube_002.lineart.crease_threshold = 0.0
ob_icosphere.location = (0.0, 0.0, 0.0)
ob_icosphere.lineart.crease_threshold = 0.0
ob_plane.location = (0.0, 0.0, 0.0)
ob_plane.rotation_euler = (1.571, -0.0, 0.0)
ob_plane.lineart.crease_threshold = 0.0
ob_plane_001.location = (0.0, 0.0, 0.0)
ob_plane_001.rotation_euler = (1.571, -0.0, 0.0)
ob_plane_001.lineart.crease_threshold = 0.0
_m = ob_plane_001.modifiers.new('Screw', 'SCREW')
_m.axis = 'Y'
_m.angle = 4.189
_m.use_merge_vertices = True
_m = ob_plane_001.modifiers.new('Wireframe', 'WIREFRAME')
ob_cube_003.location = (0.0, 0.0, 0.0)
ob_cube_003.rotation_euler = (1.571, -0.0, 0.0)
ob_cube_003.lineart.crease_threshold = 0.0

# ---- collection membership
col_collection.objects.link(ob_cube)
col_collection.objects.link(ob_cube_001)
col_collection.objects.link(ob_cube_002)
col_collection.objects.link(ob_icosphere)
col_collection.objects.link(ob_plane)
col_collection.objects.link(ob_plane_001)
col_collection.objects.link(ob_cube_003)

# ---- scene / render settings (as saved in the file)
scene.frame_start = 1; scene.frame_end = 250; scene.frame_set(1)
scene.render.engine = 'BLENDER_EEVEE_NEXT'
scene.render.fps = 30
scene.cycles.use_denoising = False
scene.cycles.samples = 128
scene.cycles.sampling_pattern = 'TABULATED_SOBOL'
scene.cycles.use_adaptive_sampling = False
scene.cycles.use_light_tree = False
scene.view_settings.view_transform = 'Standard'
bpy.context.view_layer.update()

# ---- added for rendering (the .blend has no active camera and no usable light): camera, sun
cam_auto = bpy.data.cameras.new('AutoCamera')
cam_auto.lens = 50.0
cam_auto.sensor_width = 36.0
cam_auto.clip_end = 1000.0
ob_auto_camera = bpy.data.objects.new('AutoCamera', cam_auto)
scene.collection.objects.link(ob_auto_camera)
ob_auto_camera.location = (2.86434, -3.14721, 2.20647)
ob_auto_camera.rotation_euler = (1.09748, -7.21219e-08, 0.694738)
scene.camera = ob_auto_camera
light_auto_sun = bpy.data.lights.new('AutoSun', 'SUN')
light_auto_sun.energy = 3.0
light_auto_sun.angle = 0.0523599
ob_auto_sun = bpy.data.objects.new('AutoSun', light_auto_sun)
scene.collection.objects.link(ob_auto_sun)
ob_auto_sun.rotation_euler = (0.872665, 0.174533, 0.523599)
bpy.context.view_layer.update()
